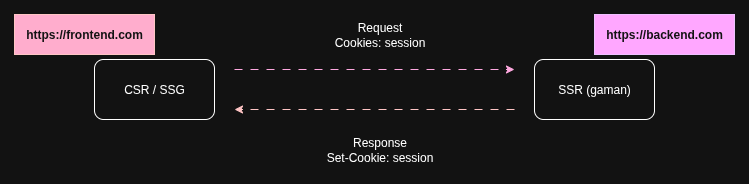

The diagram above was exported from draw.io. Its source (the exported page's mxGraphModel, read from the mxfile embedded in the PNG):
<mxGraphModel dx="872" dy="481" grid="1" gridSize="10" guides="1" tooltips="1" connect="1" arrows="1" fold="1" page="1" pageScale="1" pageWidth="1169" pageHeight="827" math="0" shadow="0">
  <root>
    <mxCell id="0" />
    <mxCell id="1" parent="0" />
    <mxCell id="CnwBGss_ilVe248Ka66g-3" style="edgeStyle=orthogonalEdgeStyle;rounded=0;orthogonalLoop=1;jettySize=auto;html=1;dashed=1;fillColor=#d80073;strokeColor=#A50040;dashPattern=8 8;" parent="1" edge="1">
      <mxGeometry relative="1" as="geometry">
        <mxPoint x="320" y="180" as="sourcePoint" />
        <mxPoint x="600" y="180" as="targetPoint" />
      </mxGeometry>
    </mxCell>
    <mxCell id="CnwBGss_ilVe248Ka66g-7" style="edgeStyle=orthogonalEdgeStyle;rounded=0;orthogonalLoop=1;jettySize=auto;html=1;dashed=1;fillColor=#a20025;strokeColor=#6F0000;dashPattern=8 8;" parent="1" edge="1">
      <mxGeometry relative="1" as="geometry">
        <mxPoint x="600" y="220" as="sourcePoint" />
        <mxPoint x="320" y="220" as="targetPoint" />
      </mxGeometry>
    </mxCell>
    <mxCell id="CnwBGss_ilVe248Ka66g-4" value="Request&lt;br&gt;Cookies: session" style="text;html=1;align=center;verticalAlign=middle;resizable=0;points=[];autosize=1;strokeColor=none;fillColor=none;" parent="1" vertex="1">
      <mxGeometry x="410" y="125" width="110" height="40" as="geometry" />
    </mxCell>
    <mxCell id="CnwBGss_ilVe248Ka66g-8" value="Response&lt;br&gt;Set-Cookie: session" style="text;html=1;align=center;verticalAlign=middle;resizable=0;points=[];autosize=1;strokeColor=none;fillColor=none;" parent="1" vertex="1">
      <mxGeometry x="400" y="240" width="130" height="40" as="geometry" />
    </mxCell>
    <mxCell id="CnwBGss_ilVe248Ka66g-9" value="https://frontend.com" style="rounded=0;whiteSpace=wrap;html=1;fillColor=#a20025;fontColor=#ffffff;strokeColor=#6F0000;fontStyle=1" parent="1" vertex="1">
      <mxGeometry x="100" y="125" width="140" height="40" as="geometry" />
    </mxCell>
    <mxCell id="CnwBGss_ilVe248Ka66g-10" value="https://backend.com" style="rounded=0;whiteSpace=wrap;html=1;fillColor=#6a00ff;fontColor=#ffffff;strokeColor=#3700CC;fontStyle=1" parent="1" vertex="1">
      <mxGeometry x="680" y="125" width="140" height="40" as="geometry" />
    </mxCell>
    <mxCell id="CnwBGss_ilVe248Ka66g-12" value="CSR / SSG" style="rounded=1;whiteSpace=wrap;html=1;" parent="1" vertex="1">
      <mxGeometry x="180" y="170" width="120" height="60" as="geometry" />
    </mxCell>
    <mxCell id="CnwBGss_ilVe248Ka66g-14" value="SSR (gaman)" style="rounded=1;whiteSpace=wrap;html=1;" parent="1" vertex="1">
      <mxGeometry x="620" y="170" width="120" height="60" as="geometry" />
    </mxCell>
  </root>
</mxGraphModel>